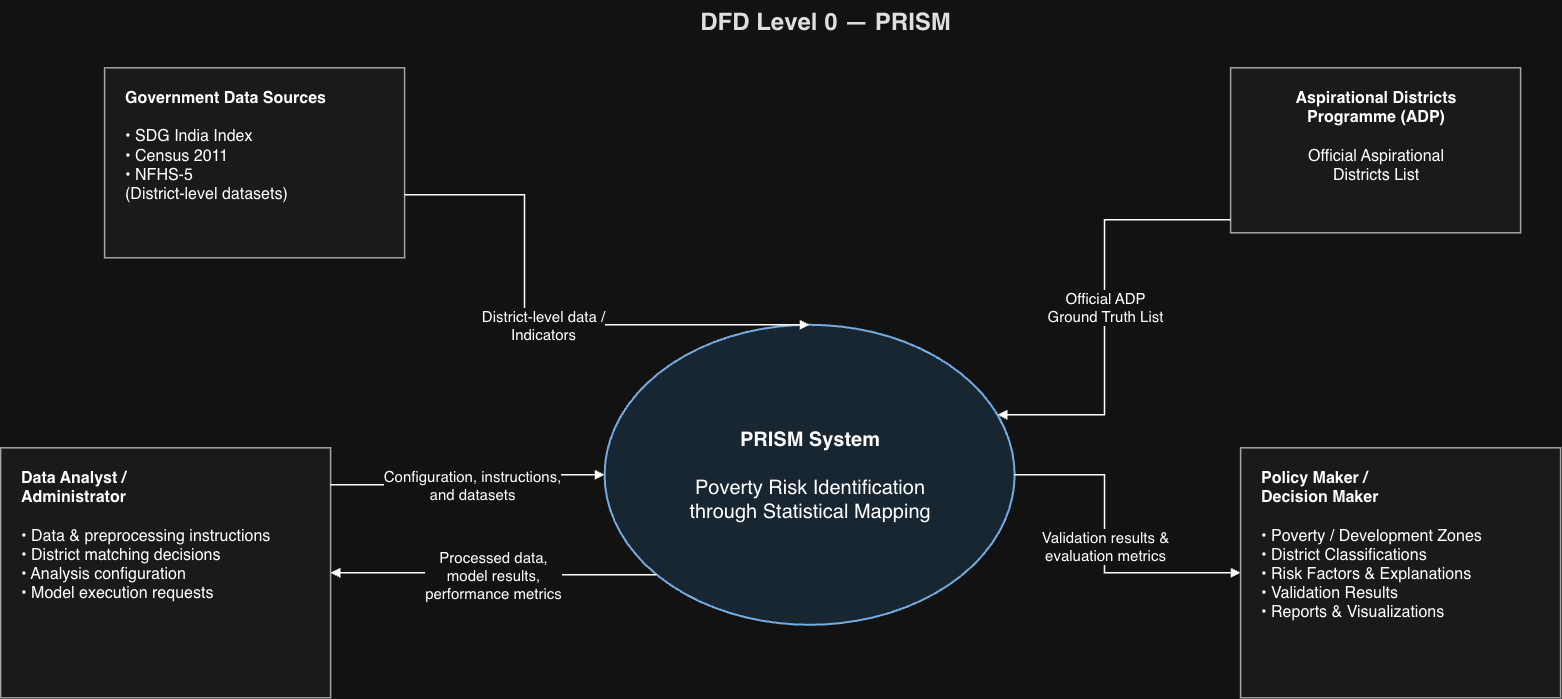

The diagram above was exported from draw.io. Its source (the exported page's mxGraphModel, read from the mxfile embedded in the PNG):
<mxGraphModel dx="1607" dy="1258" grid="1" gridSize="10" guides="1" tooltips="1" connect="1" arrows="1" fold="1" page="1" pageScale="1" pageWidth="827" pageHeight="1169" math="0" shadow="0">
  <root>
    <mxCell id="0" />
    <mxCell id="1" parent="0" />
    <mxCell id="Ty-SQnsUwFbXYTgkagiQ-11" parent="1" style="text;html=1;strokeColor=none;fillColor=none;fontStyle=1;fontSize=24;fontColor=#111111;align=center;verticalAlign=middle;" value="DFD Level 0 — PRISM" vertex="1">
      <mxGeometry height="45" width="600" x="924" y="252" as="geometry" />
    </mxCell>
    <mxCell id="Ty-SQnsUwFbXYTgkagiQ-12" parent="1" style="rounded=0;whiteSpace=wrap;html=1;strokeColor=#555555;fillColor=#f5f5f5;strokeWidth=1.5;fontSize=16;align=left;verticalAlign=top;spacingTop=14;spacingLeft=18;" value="&lt;b&gt;Government Data Sources&lt;/b&gt;&lt;br&gt;&lt;br&gt;• SDG India Index&lt;br&gt;• Census 2011&lt;br&gt;• NFHS-5&lt;br&gt;(District-level datasets)" vertex="1">
      <mxGeometry height="190" width="300" x="504" y="320" as="geometry" />
    </mxCell>
    <mxCell id="Ty-SQnsUwFbXYTgkagiQ-13" parent="1" style="rounded=0;whiteSpace=wrap;html=1;strokeColor=#555555;fillColor=#f5f5f5;strokeWidth=1.5;fontSize=16;align=left;verticalAlign=top;spacingTop=14;spacingLeft=18;" value="&lt;b&gt;Data Analyst /&lt;br&gt;Administrator&lt;/b&gt;&lt;br&gt;&lt;br&gt;• Data &amp; preprocessing instructions&lt;br&gt;• District matching decisions&lt;br&gt;• Analysis configuration&lt;br&gt;• Model execution requests" vertex="1">
      <mxGeometry height="250" width="330" x="400" y="700" as="geometry" />
    </mxCell>
    <mxCell id="Ty-SQnsUwFbXYTgkagiQ-14" parent="1" style="rounded=0;whiteSpace=wrap;html=1;strokeColor=#555555;fillColor=#f5f5f5;strokeWidth=1.5;fontSize=16;align=center;verticalAlign=top;spacingTop=14;" value="&lt;b&gt;Aspirational Districts&lt;br&gt;Programme (ADP)&lt;/b&gt;&lt;br&gt;&lt;br&gt;Official Aspirational&lt;br&gt;Districts List" vertex="1">
      <mxGeometry height="165" width="290" x="1630" y="320" as="geometry" />
    </mxCell>
    <mxCell id="Ty-SQnsUwFbXYTgkagiQ-15" parent="1" style="rounded=0;whiteSpace=wrap;html=1;strokeColor=#555555;fillColor=#f5f5f5;strokeWidth=1.5;fontSize=16;align=left;verticalAlign=top;spacingTop=14;spacingLeft=18;" value="&lt;b&gt;Policy Maker /&lt;br&gt;Decision Maker&lt;/b&gt;&lt;br&gt;&lt;br&gt;• Poverty / Development Zones&lt;br&gt;• District Classifications&lt;br&gt;• Risk Factors &amp; Explanations&lt;br&gt;• Validation Results&lt;br&gt;• Reports &amp; Visualizations" vertex="1">
      <mxGeometry height="250" width="320" x="1640" y="700" as="geometry" />
    </mxCell>
    <mxCell id="Ty-SQnsUwFbXYTgkagiQ-16" parent="1" style="ellipse;whiteSpace=wrap;html=1;strokeColor=#1f5f9d;fillColor=#dcecf9;strokeWidth=2;fontSize=20;align=center;verticalAlign=middle;" value="&lt;b&gt;PRISM System&lt;/b&gt;&lt;br&gt;&lt;br&gt;Poverty Risk Identification&lt;br&gt;through Statistical Mapping" vertex="1">
      <mxGeometry height="300" width="410" x="1004" y="577" as="geometry" />
    </mxCell>
    <mxCell id="Ty-SQnsUwFbXYTgkagiQ-17" edge="1" parent="1" source="Ty-SQnsUwFbXYTgkagiQ-12" style="edgeStyle=orthogonalEdgeStyle;rounded=0;orthogonalLoop=1;jettySize=auto;html=1;endArrow=block;endFill=1;strokeWidth=1.5;fontSize=15;labelBackgroundColor=#ffffff;" target="Ty-SQnsUwFbXYTgkagiQ-16" value="District-level data /&lt;br&gt;Indicators">
      <mxGeometry relative="1" as="geometry">
        <Array as="points">
          <mxPoint x="924" y="447" />
          <mxPoint x="924" y="577" />
        </Array>
      </mxGeometry>
    </mxCell>
    <mxCell id="Ty-SQnsUwFbXYTgkagiQ-18" edge="1" parent="1" source="Ty-SQnsUwFbXYTgkagiQ-13" style="edgeStyle=orthogonalEdgeStyle;rounded=0;orthogonalLoop=1;jettySize=auto;html=1;endArrow=block;endFill=1;strokeWidth=1.5;fontSize=15;labelBackgroundColor=#ffffff;" target="Ty-SQnsUwFbXYTgkagiQ-16" value="Configuration, instructions,&lt;br&gt;and datasets">
      <mxGeometry relative="1" as="geometry">
        <Array as="points">
          <mxPoint x="879" y="737" />
        </Array>
      </mxGeometry>
    </mxCell>
    <mxCell id="Ty-SQnsUwFbXYTgkagiQ-19" edge="1" parent="1" source="Ty-SQnsUwFbXYTgkagiQ-16" style="edgeStyle=orthogonalEdgeStyle;rounded=0;orthogonalLoop=1;jettySize=auto;html=1;endArrow=block;endFill=1;strokeWidth=1.5;fontSize=15;labelBackgroundColor=#ffffff;" target="Ty-SQnsUwFbXYTgkagiQ-13" value="Processed data,&lt;br&gt;model results,&lt;br&gt;performance metrics">
      <mxGeometry relative="1" x="-0.0009" as="geometry">
        <mxPoint as="offset" />
        <Array as="points">
          <mxPoint x="879" y="827" />
        </Array>
      </mxGeometry>
    </mxCell>
    <mxCell id="Ty-SQnsUwFbXYTgkagiQ-20" edge="1" parent="1" source="Ty-SQnsUwFbXYTgkagiQ-14" style="edgeStyle=orthogonalEdgeStyle;rounded=0;orthogonalLoop=1;jettySize=auto;html=1;endArrow=block;endFill=1;strokeWidth=1.5;fontSize=15;labelBackgroundColor=#ffffff;" target="Ty-SQnsUwFbXYTgkagiQ-16" value="Official ADP&lt;br&gt;Ground Truth List">
      <mxGeometry relative="1" as="geometry">
        <Array as="points">
          <mxPoint x="1504" y="472" />
          <mxPoint x="1504" y="667" />
          <mxPoint x="1414" y="667" />
        </Array>
      </mxGeometry>
    </mxCell>
    <mxCell id="Ty-SQnsUwFbXYTgkagiQ-21" edge="1" parent="1" source="Ty-SQnsUwFbXYTgkagiQ-16" style="edgeStyle=orthogonalEdgeStyle;rounded=0;orthogonalLoop=1;jettySize=auto;html=1;endArrow=block;endFill=1;strokeWidth=1.5;fontSize=15;labelBackgroundColor=#ffffff;" target="Ty-SQnsUwFbXYTgkagiQ-15" value="Validation results &amp;&lt;br&gt;evaluation metrics">
      <mxGeometry relative="1" as="geometry">
        <Array as="points">
          <mxPoint x="1484" y="727" />
          <mxPoint x="1504" y="727" />
          <mxPoint x="1504" y="877" />
        </Array>
      </mxGeometry>
    </mxCell>
  </root>
</mxGraphModel>